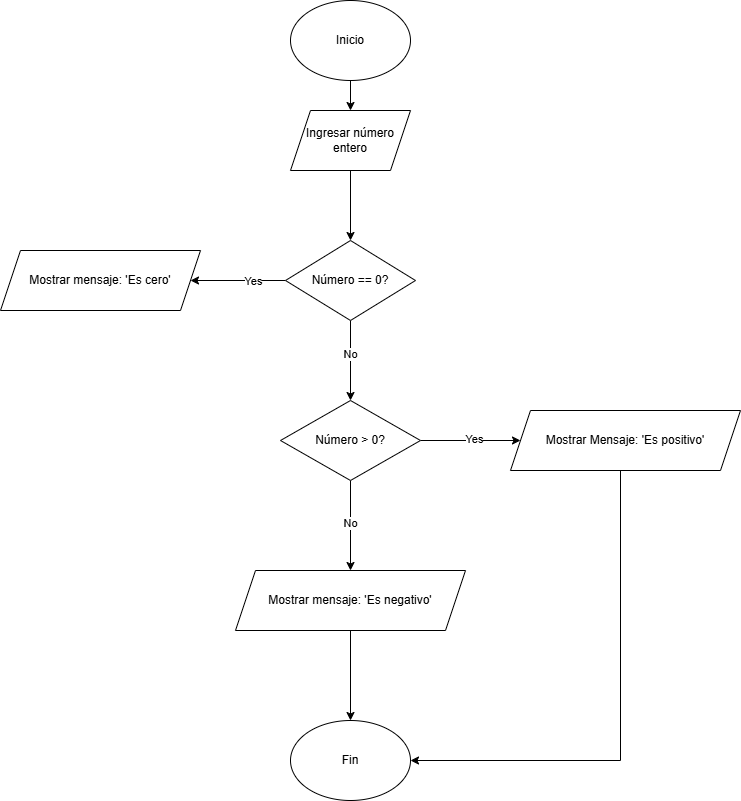

The diagram above was exported from draw.io. Its source (the exported page's mxGraphModel, read from the mxfile embedded in the PNG):
<mxGraphModel dx="879" dy="758" grid="1" gridSize="10" guides="1" tooltips="1" connect="1" arrows="1" fold="1" page="1" pageScale="1" pageWidth="827" pageHeight="1169" math="0" shadow="0">
  <root>
    <mxCell id="0" />
    <mxCell id="1" parent="0" />
    <mxCell id="agNjGNQBkPfBOg8JPUk0-6" value="" style="edgeStyle=orthogonalEdgeStyle;rounded=0;orthogonalLoop=1;jettySize=auto;html=1;" edge="1" parent="1" source="agNjGNQBkPfBOg8JPUk0-1" target="agNjGNQBkPfBOg8JPUk0-5">
      <mxGeometry relative="1" as="geometry" />
    </mxCell>
    <mxCell id="agNjGNQBkPfBOg8JPUk0-1" value="Inicio" style="ellipse;whiteSpace=wrap;html=1;" vertex="1" parent="1">
      <mxGeometry x="440" y="220" width="120" height="80" as="geometry" />
    </mxCell>
    <mxCell id="agNjGNQBkPfBOg8JPUk0-2" value="Fin" style="ellipse;whiteSpace=wrap;html=1;" vertex="1" parent="1">
      <mxGeometry x="440" y="940" width="120" height="80" as="geometry" />
    </mxCell>
    <mxCell id="agNjGNQBkPfBOg8JPUk0-8" value="" style="edgeStyle=orthogonalEdgeStyle;rounded=0;orthogonalLoop=1;jettySize=auto;html=1;" edge="1" parent="1" source="agNjGNQBkPfBOg8JPUk0-5" target="agNjGNQBkPfBOg8JPUk0-7">
      <mxGeometry relative="1" as="geometry" />
    </mxCell>
    <mxCell id="agNjGNQBkPfBOg8JPUk0-5" value="Ingresar número entero" style="shape=parallelogram;perimeter=parallelogramPerimeter;whiteSpace=wrap;html=1;fixedSize=1;" vertex="1" parent="1">
      <mxGeometry x="440" y="330" width="120" height="60" as="geometry" />
    </mxCell>
    <mxCell id="agNjGNQBkPfBOg8JPUk0-10" value="" style="edgeStyle=orthogonalEdgeStyle;rounded=0;orthogonalLoop=1;jettySize=auto;html=1;" edge="1" parent="1" source="agNjGNQBkPfBOg8JPUk0-7" target="agNjGNQBkPfBOg8JPUk0-9">
      <mxGeometry relative="1" as="geometry" />
    </mxCell>
    <mxCell id="agNjGNQBkPfBOg8JPUk0-19" value="Yes" style="edgeLabel;html=1;align=center;verticalAlign=middle;resizable=0;points=[];" vertex="1" connectable="0" parent="agNjGNQBkPfBOg8JPUk0-10">
      <mxGeometry x="-0.3053" relative="1" as="geometry">
        <mxPoint as="offset" />
      </mxGeometry>
    </mxCell>
    <mxCell id="agNjGNQBkPfBOg8JPUk0-12" value="" style="edgeStyle=orthogonalEdgeStyle;rounded=0;orthogonalLoop=1;jettySize=auto;html=1;" edge="1" parent="1" source="agNjGNQBkPfBOg8JPUk0-7" target="agNjGNQBkPfBOg8JPUk0-11">
      <mxGeometry relative="1" as="geometry" />
    </mxCell>
    <mxCell id="agNjGNQBkPfBOg8JPUk0-20" value="No" style="edgeLabel;html=1;align=center;verticalAlign=middle;resizable=0;points=[];" vertex="1" connectable="0" parent="agNjGNQBkPfBOg8JPUk0-12">
      <mxGeometry x="-0.175" y="-1" relative="1" as="geometry">
        <mxPoint as="offset" />
      </mxGeometry>
    </mxCell>
    <mxCell id="agNjGNQBkPfBOg8JPUk0-7" value="Número == 0?" style="rhombus;whiteSpace=wrap;html=1;" vertex="1" parent="1">
      <mxGeometry x="435" y="460" width="130" height="80" as="geometry" />
    </mxCell>
    <mxCell id="agNjGNQBkPfBOg8JPUk0-9" value="Mostrar mensaje: 'Es cero'" style="shape=parallelogram;perimeter=parallelogramPerimeter;whiteSpace=wrap;html=1;fixedSize=1;" vertex="1" parent="1">
      <mxGeometry x="150" y="470" width="200" height="60" as="geometry" />
    </mxCell>
    <mxCell id="agNjGNQBkPfBOg8JPUk0-14" value="" style="edgeStyle=orthogonalEdgeStyle;rounded=0;orthogonalLoop=1;jettySize=auto;html=1;" edge="1" parent="1" source="agNjGNQBkPfBOg8JPUk0-11" target="agNjGNQBkPfBOg8JPUk0-13">
      <mxGeometry relative="1" as="geometry" />
    </mxCell>
    <mxCell id="agNjGNQBkPfBOg8JPUk0-21" value="Yes" style="edgeLabel;html=1;align=center;verticalAlign=middle;resizable=0;points=[];" vertex="1" connectable="0" parent="agNjGNQBkPfBOg8JPUk0-14">
      <mxGeometry x="0.06" y="2" relative="1" as="geometry">
        <mxPoint as="offset" />
      </mxGeometry>
    </mxCell>
    <mxCell id="agNjGNQBkPfBOg8JPUk0-16" value="" style="edgeStyle=orthogonalEdgeStyle;rounded=0;orthogonalLoop=1;jettySize=auto;html=1;" edge="1" parent="1" source="agNjGNQBkPfBOg8JPUk0-11" target="agNjGNQBkPfBOg8JPUk0-15">
      <mxGeometry relative="1" as="geometry" />
    </mxCell>
    <mxCell id="agNjGNQBkPfBOg8JPUk0-22" value="No" style="edgeLabel;html=1;align=center;verticalAlign=middle;resizable=0;points=[];" vertex="1" connectable="0" parent="agNjGNQBkPfBOg8JPUk0-16">
      <mxGeometry x="-0.0667" y="-1" relative="1" as="geometry">
        <mxPoint as="offset" />
      </mxGeometry>
    </mxCell>
    <mxCell id="agNjGNQBkPfBOg8JPUk0-11" value="Número &amp;gt; 0?" style="rhombus;whiteSpace=wrap;html=1;" vertex="1" parent="1">
      <mxGeometry x="430" y="620" width="140" height="80" as="geometry" />
    </mxCell>
    <mxCell id="agNjGNQBkPfBOg8JPUk0-18" value="" style="edgeStyle=orthogonalEdgeStyle;rounded=0;orthogonalLoop=1;jettySize=auto;html=1;" edge="1" parent="1" source="agNjGNQBkPfBOg8JPUk0-13" target="agNjGNQBkPfBOg8JPUk0-2">
      <mxGeometry relative="1" as="geometry">
        <Array as="points">
          <mxPoint x="770" y="980" />
        </Array>
      </mxGeometry>
    </mxCell>
    <mxCell id="agNjGNQBkPfBOg8JPUk0-13" value="Mostrar Mensaje: 'Es positivo'" style="shape=parallelogram;perimeter=parallelogramPerimeter;whiteSpace=wrap;html=1;fixedSize=1;" vertex="1" parent="1">
      <mxGeometry x="660" y="630" width="230" height="60" as="geometry" />
    </mxCell>
    <mxCell id="agNjGNQBkPfBOg8JPUk0-17" value="" style="edgeStyle=orthogonalEdgeStyle;rounded=0;orthogonalLoop=1;jettySize=auto;html=1;" edge="1" parent="1" source="agNjGNQBkPfBOg8JPUk0-15" target="agNjGNQBkPfBOg8JPUk0-2">
      <mxGeometry relative="1" as="geometry" />
    </mxCell>
    <mxCell id="agNjGNQBkPfBOg8JPUk0-15" value="Mostrar mensaje: 'Es negativo'" style="shape=parallelogram;perimeter=parallelogramPerimeter;whiteSpace=wrap;html=1;fixedSize=1;" vertex="1" parent="1">
      <mxGeometry x="385" y="790" width="230" height="60" as="geometry" />
    </mxCell>
  </root>
</mxGraphModel>